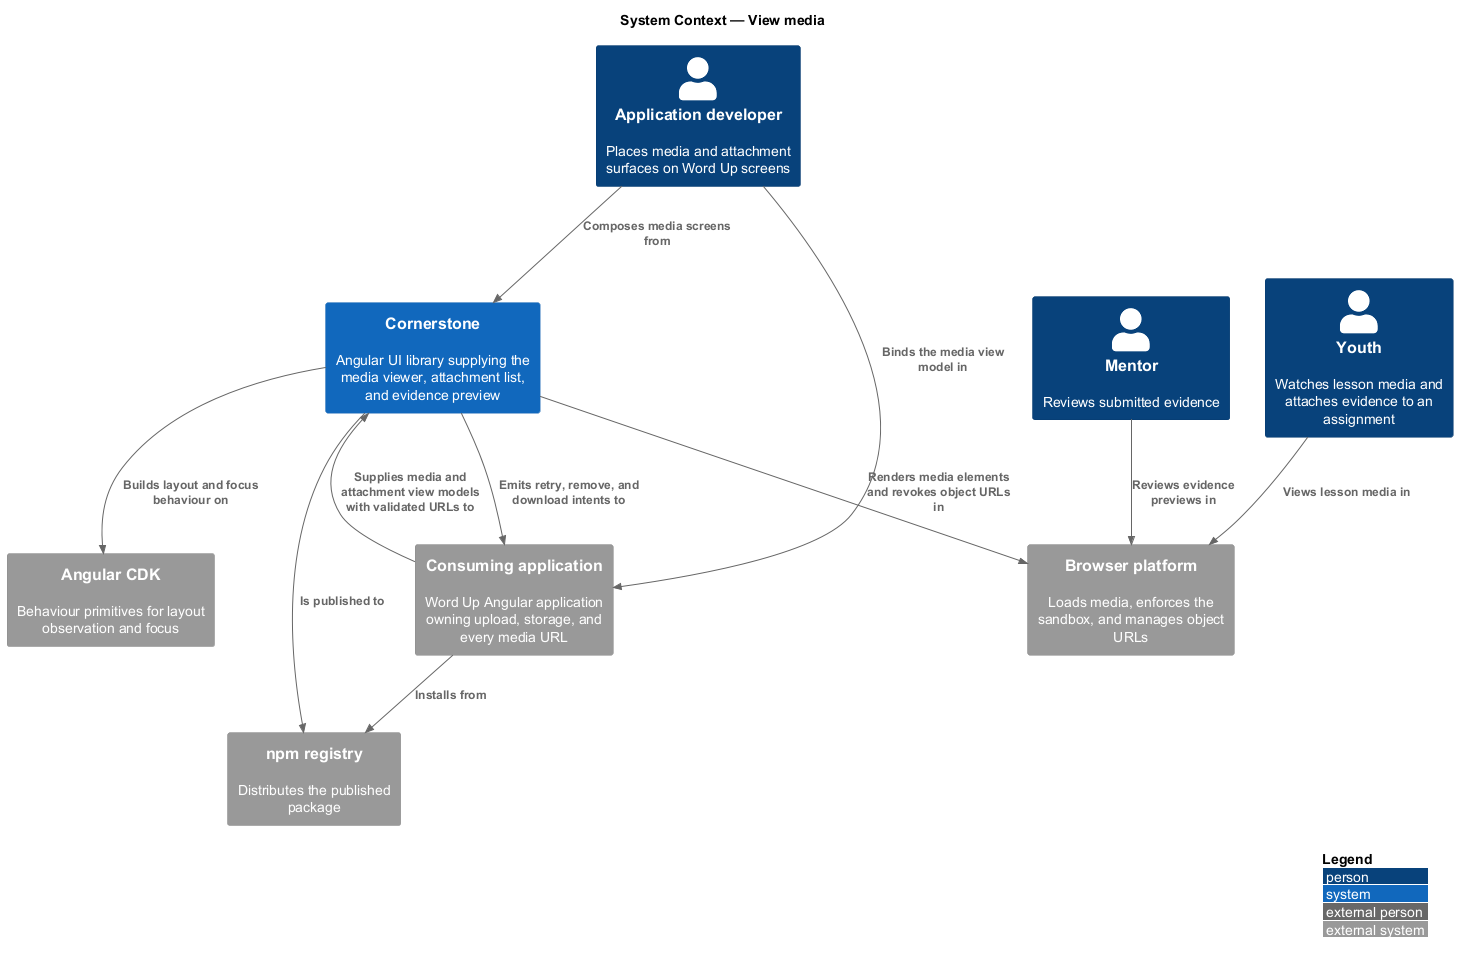

The diagram above was rendered by PlantUML. Its source (embedded in the PNG):
@startuml
!include <C4/C4_Context>
LAYOUT_WITH_LEGEND()
title System Context — View media

Person(dev, "Application developer", "Places media and attachment surfaces on Word Up screens")
Person(youth, "Youth", "Watches lesson media and attaches evidence to an assignment")
Person(mentor, "Mentor", "Reviews submitted evidence")

System(cornerstone, "Cornerstone", "Angular UI library supplying the media viewer, attachment list, and evidence preview")
System_Ext(app, "Consuming application", "Word Up Angular application owning upload, storage, and every media URL")
System_Ext(cdk, "Angular CDK", "Behaviour primitives for layout observation and focus")
System_Ext(browser, "Browser platform", "Loads media, enforces the sandbox, and manages object URLs")
System_Ext(npm, "npm registry", "Distributes the published package")

Rel(dev, cornerstone, "Composes media screens from")
Rel(dev, app, "Binds the media view model in")
Rel(app, cornerstone, "Supplies media and attachment view models with validated URLs to")
Rel(cornerstone, app, "Emits retry, remove, and download intents to")
Rel(cornerstone, cdk, "Builds layout and focus behaviour on")
Rel(cornerstone, browser, "Renders media elements and revokes object URLs in")
Rel(cornerstone, npm, "Is published to")
Rel(app, npm, "Installs from")
Rel(youth, browser, "Views lesson media in")
Rel(mentor, browser, "Reviews evidence previews in")
@enduml